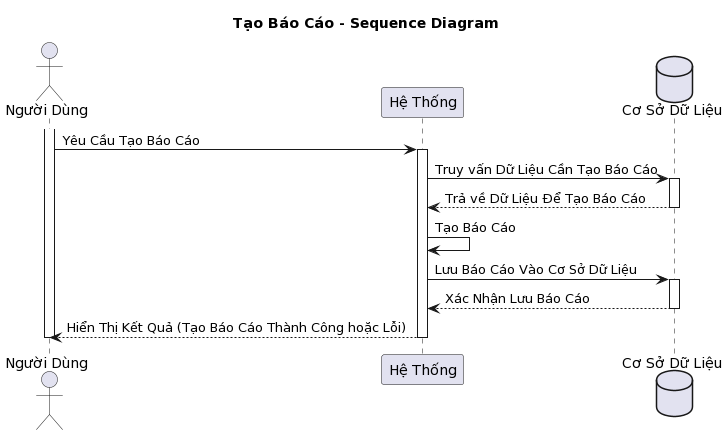

The diagram above was rendered by PlantUML. Its source (embedded in the PNG):
@startuml
title Tạo Báo Cáo - Sequence Diagram

actor "Người Dùng" as user
participant "Hệ Thống" as system
database "Cơ Sở Dữ Liệu" as database

activate user
user -> system: Yêu Cầu Tạo Báo Cáo
activate system
system -> database: Truy vấn Dữ Liệu Cần Tạo Báo Cáo
activate database
database --> system: Trả về Dữ Liệu Để Tạo Báo Cáo
deactivate database
system -> system: Tạo Báo Cáo
system -> database: Lưu Báo Cáo Vào Cơ Sở Dữ Liệu
activate database
database --> system: Xác Nhận Lưu Báo Cáo
deactivate database
system --> user: Hiển Thị Kết Quả (Tạo Báo Cáo Thành Công hoặc Lỗi)
deactivate system
deactivate user
@enduml